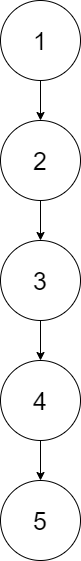

The diagram above was exported from draw.io. Its source (the exported page's mxGraphModel, read from the mxfile embedded in the PNG):
<mxGraphModel dx="868" dy="450" grid="1" gridSize="10" guides="1" tooltips="1" connect="1" arrows="1" fold="1" page="1" pageScale="1" pageWidth="827" pageHeight="1169" math="0" shadow="0">
  <root>
    <mxCell id="0" />
    <mxCell id="1" parent="0" />
    <mxCell id="Kb9uW4AyyHqntWmNQcrZ-2" value="&lt;font style=&quot;font-size: 25px&quot;&gt;1&lt;/font&gt;" style="ellipse;whiteSpace=wrap;html=1;aspect=fixed;" vertex="1" parent="1">
      <mxGeometry x="360" y="40" width="80" height="80" as="geometry" />
    </mxCell>
    <mxCell id="Kb9uW4AyyHqntWmNQcrZ-3" value="&lt;font style=&quot;font-size: 25px&quot;&gt;2&lt;/font&gt;" style="ellipse;whiteSpace=wrap;html=1;aspect=fixed;" vertex="1" parent="1">
      <mxGeometry x="360" y="160" width="80" height="80" as="geometry" />
    </mxCell>
    <mxCell id="Kb9uW4AyyHqntWmNQcrZ-4" value="&lt;font style=&quot;font-size: 25px&quot;&gt;3&lt;/font&gt;" style="ellipse;whiteSpace=wrap;html=1;aspect=fixed;" vertex="1" parent="1">
      <mxGeometry x="360" y="280" width="80" height="80" as="geometry" />
    </mxCell>
    <mxCell id="Kb9uW4AyyHqntWmNQcrZ-5" value="&lt;font style=&quot;font-size: 25px&quot;&gt;4&lt;/font&gt;" style="ellipse;whiteSpace=wrap;html=1;aspect=fixed;" vertex="1" parent="1">
      <mxGeometry x="360" y="400" width="80" height="80" as="geometry" />
    </mxCell>
    <mxCell id="Kb9uW4AyyHqntWmNQcrZ-6" value="&lt;font style=&quot;font-size: 25px&quot;&gt;5&lt;/font&gt;" style="ellipse;whiteSpace=wrap;html=1;aspect=fixed;" vertex="1" parent="1">
      <mxGeometry x="360" y="520" width="80" height="80" as="geometry" />
    </mxCell>
    <mxCell id="Kb9uW4AyyHqntWmNQcrZ-8" value="" style="endArrow=classic;html=1;exitX=0.5;exitY=1;exitDx=0;exitDy=0;entryX=0.5;entryY=0;entryDx=0;entryDy=0;" edge="1" parent="1" source="Kb9uW4AyyHqntWmNQcrZ-2" target="Kb9uW4AyyHqntWmNQcrZ-3">
      <mxGeometry width="50" height="50" relative="1" as="geometry">
        <mxPoint x="390" y="160" as="sourcePoint" />
        <mxPoint x="450" y="170" as="targetPoint" />
      </mxGeometry>
    </mxCell>
    <mxCell id="Kb9uW4AyyHqntWmNQcrZ-9" value="" style="endArrow=classic;html=1;exitX=0.5;exitY=1;exitDx=0;exitDy=0;" edge="1" parent="1" source="Kb9uW4AyyHqntWmNQcrZ-3" target="Kb9uW4AyyHqntWmNQcrZ-4">
      <mxGeometry width="50" height="50" relative="1" as="geometry">
        <mxPoint x="310" y="270" as="sourcePoint" />
        <mxPoint x="360" y="220" as="targetPoint" />
      </mxGeometry>
    </mxCell>
    <mxCell id="Kb9uW4AyyHqntWmNQcrZ-10" value="" style="endArrow=classic;html=1;exitX=0.5;exitY=1;exitDx=0;exitDy=0;entryX=0.5;entryY=0;entryDx=0;entryDy=0;" edge="1" parent="1" source="Kb9uW4AyyHqntWmNQcrZ-4" target="Kb9uW4AyyHqntWmNQcrZ-5">
      <mxGeometry width="50" height="50" relative="1" as="geometry">
        <mxPoint x="230" y="380" as="sourcePoint" />
        <mxPoint x="280" y="330" as="targetPoint" />
      </mxGeometry>
    </mxCell>
    <mxCell id="Kb9uW4AyyHqntWmNQcrZ-11" value="" style="endArrow=classic;html=1;exitX=0.5;exitY=1;exitDx=0;exitDy=0;entryX=0.5;entryY=0;entryDx=0;entryDy=0;" edge="1" parent="1" source="Kb9uW4AyyHqntWmNQcrZ-5" target="Kb9uW4AyyHqntWmNQcrZ-6">
      <mxGeometry width="50" height="50" relative="1" as="geometry">
        <mxPoint x="270" y="500" as="sourcePoint" />
        <mxPoint x="320" y="450" as="targetPoint" />
      </mxGeometry>
    </mxCell>
  </root>
</mxGraphModel>